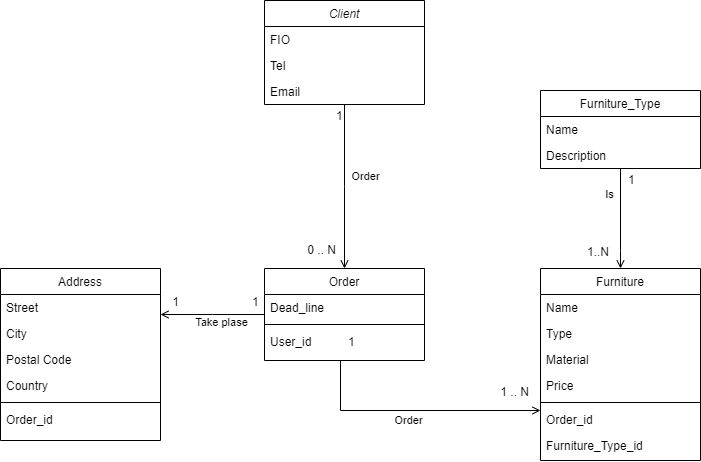

The diagram above was exported from draw.io. Its source (the exported page's mxGraphModel, read from the mxfile embedded in the PNG):
<mxGraphModel dx="1393" dy="758" grid="1" gridSize="10" guides="1" tooltips="1" connect="1" arrows="1" fold="1" page="1" pageScale="1" pageWidth="827" pageHeight="1169" math="0" shadow="0">
  <root>
    <mxCell id="WIyWlLk6GJQsqaUBKTNV-0" />
    <mxCell id="WIyWlLk6GJQsqaUBKTNV-1" parent="WIyWlLk6GJQsqaUBKTNV-0" />
    <mxCell id="zkfFHV4jXpPFQw0GAbJ--0" value="Client" style="swimlane;fontStyle=2;align=center;verticalAlign=top;childLayout=stackLayout;horizontal=1;startSize=26;horizontalStack=0;resizeParent=1;resizeLast=0;collapsible=1;marginBottom=0;rounded=0;shadow=0;strokeWidth=1;" parent="WIyWlLk6GJQsqaUBKTNV-1" vertex="1">
      <mxGeometry x="334" y="110" width="160" height="104" as="geometry">
        <mxRectangle x="230" y="140" width="160" height="26" as="alternateBounds" />
      </mxGeometry>
    </mxCell>
    <mxCell id="zkfFHV4jXpPFQw0GAbJ--1" value="FIO" style="text;align=left;verticalAlign=top;spacingLeft=4;spacingRight=4;overflow=hidden;rotatable=0;points=[[0,0.5],[1,0.5]];portConstraint=eastwest;" parent="zkfFHV4jXpPFQw0GAbJ--0" vertex="1">
      <mxGeometry y="26" width="160" height="26" as="geometry" />
    </mxCell>
    <mxCell id="zkfFHV4jXpPFQw0GAbJ--2" value="Tel" style="text;align=left;verticalAlign=top;spacingLeft=4;spacingRight=4;overflow=hidden;rotatable=0;points=[[0,0.5],[1,0.5]];portConstraint=eastwest;rounded=0;shadow=0;html=0;" parent="zkfFHV4jXpPFQw0GAbJ--0" vertex="1">
      <mxGeometry y="52" width="160" height="26" as="geometry" />
    </mxCell>
    <mxCell id="zkfFHV4jXpPFQw0GAbJ--3" value="Email" style="text;align=left;verticalAlign=top;spacingLeft=4;spacingRight=4;overflow=hidden;rotatable=0;points=[[0,0.5],[1,0.5]];portConstraint=eastwest;rounded=0;shadow=0;html=0;" parent="zkfFHV4jXpPFQw0GAbJ--0" vertex="1">
      <mxGeometry y="78" width="160" height="26" as="geometry" />
    </mxCell>
    <mxCell id="zkfFHV4jXpPFQw0GAbJ--6" value="Order" style="swimlane;fontStyle=0;align=center;verticalAlign=top;childLayout=stackLayout;horizontal=1;startSize=26;horizontalStack=0;resizeParent=1;resizeLast=0;collapsible=1;marginBottom=0;rounded=0;shadow=0;strokeWidth=1;" parent="WIyWlLk6GJQsqaUBKTNV-1" vertex="1">
      <mxGeometry x="334" y="378" width="160" height="92" as="geometry">
        <mxRectangle x="120" y="360" width="160" height="26" as="alternateBounds" />
      </mxGeometry>
    </mxCell>
    <mxCell id="zkfFHV4jXpPFQw0GAbJ--7" value="Dead_line" style="text;align=left;verticalAlign=top;spacingLeft=4;spacingRight=4;overflow=hidden;rotatable=0;points=[[0,0.5],[1,0.5]];portConstraint=eastwest;" parent="zkfFHV4jXpPFQw0GAbJ--6" vertex="1">
      <mxGeometry y="26" width="160" height="26" as="geometry" />
    </mxCell>
    <mxCell id="xbVWiVULhn9bxA8ygXG7-6" value="" style="line;html=1;strokeWidth=1;align=left;verticalAlign=middle;spacingTop=-1;spacingLeft=3;spacingRight=3;rotatable=0;labelPosition=right;points=[];portConstraint=eastwest;" parent="zkfFHV4jXpPFQw0GAbJ--6" vertex="1">
      <mxGeometry y="52" width="160" height="8" as="geometry" />
    </mxCell>
    <mxCell id="xbVWiVULhn9bxA8ygXG7-16" value="User_id" style="text;align=left;verticalAlign=top;spacingLeft=4;spacingRight=4;overflow=hidden;rotatable=0;points=[[0,0.5],[1,0.5]];portConstraint=eastwest;" parent="zkfFHV4jXpPFQw0GAbJ--6" vertex="1">
      <mxGeometry y="60" width="160" height="24" as="geometry" />
    </mxCell>
    <mxCell id="zkfFHV4jXpPFQw0GAbJ--13" value="Furniture" style="swimlane;fontStyle=0;align=center;verticalAlign=top;childLayout=stackLayout;horizontal=1;startSize=26;horizontalStack=0;resizeParent=1;resizeLast=0;collapsible=1;marginBottom=0;rounded=0;shadow=0;strokeWidth=1;" parent="WIyWlLk6GJQsqaUBKTNV-1" vertex="1">
      <mxGeometry x="610" y="378" width="160" height="192" as="geometry">
        <mxRectangle x="560" y="420" width="170" height="26" as="alternateBounds" />
      </mxGeometry>
    </mxCell>
    <mxCell id="zkfFHV4jXpPFQw0GAbJ--14" value="Name" style="text;align=left;verticalAlign=top;spacingLeft=4;spacingRight=4;overflow=hidden;rotatable=0;points=[[0,0.5],[1,0.5]];portConstraint=eastwest;" parent="zkfFHV4jXpPFQw0GAbJ--13" vertex="1">
      <mxGeometry y="26" width="160" height="26" as="geometry" />
    </mxCell>
    <mxCell id="xbVWiVULhn9bxA8ygXG7-13" value="Type" style="text;align=left;verticalAlign=top;spacingLeft=4;spacingRight=4;overflow=hidden;rotatable=0;points=[[0,0.5],[1,0.5]];portConstraint=eastwest;" parent="zkfFHV4jXpPFQw0GAbJ--13" vertex="1">
      <mxGeometry y="52" width="160" height="26" as="geometry" />
    </mxCell>
    <mxCell id="xbVWiVULhn9bxA8ygXG7-14" value="Material" style="text;align=left;verticalAlign=top;spacingLeft=4;spacingRight=4;overflow=hidden;rotatable=0;points=[[0,0.5],[1,0.5]];portConstraint=eastwest;" parent="zkfFHV4jXpPFQw0GAbJ--13" vertex="1">
      <mxGeometry y="78" width="160" height="26" as="geometry" />
    </mxCell>
    <mxCell id="xbVWiVULhn9bxA8ygXG7-15" value="Price" style="text;align=left;verticalAlign=top;spacingLeft=4;spacingRight=4;overflow=hidden;rotatable=0;points=[[0,0.5],[1,0.5]];portConstraint=eastwest;" parent="zkfFHV4jXpPFQw0GAbJ--13" vertex="1">
      <mxGeometry y="104" width="160" height="26" as="geometry" />
    </mxCell>
    <mxCell id="zkfFHV4jXpPFQw0GAbJ--15" value="" style="line;html=1;strokeWidth=1;align=left;verticalAlign=middle;spacingTop=-1;spacingLeft=3;spacingRight=3;rotatable=0;labelPosition=right;points=[];portConstraint=eastwest;" parent="zkfFHV4jXpPFQw0GAbJ--13" vertex="1">
      <mxGeometry y="130" width="160" height="8" as="geometry" />
    </mxCell>
    <mxCell id="KA_j6kp4ftDN63Qv4ikV-0" value="Order_id" style="text;align=left;verticalAlign=top;spacingLeft=4;spacingRight=4;overflow=hidden;rotatable=0;points=[[0,0.5],[1,0.5]];portConstraint=eastwest;" parent="zkfFHV4jXpPFQw0GAbJ--13" vertex="1">
      <mxGeometry y="138" width="160" height="26" as="geometry" />
    </mxCell>
    <mxCell id="KA_j6kp4ftDN63Qv4ikV-1" value="Furniture_Type_id" style="text;align=left;verticalAlign=top;spacingLeft=4;spacingRight=4;overflow=hidden;rotatable=0;points=[[0,0.5],[1,0.5]];portConstraint=eastwest;" parent="zkfFHV4jXpPFQw0GAbJ--13" vertex="1">
      <mxGeometry y="164" width="160" height="26" as="geometry" />
    </mxCell>
    <mxCell id="zkfFHV4jXpPFQw0GAbJ--17" value="Address" style="swimlane;fontStyle=0;align=center;verticalAlign=top;childLayout=stackLayout;horizontal=1;startSize=26;horizontalStack=0;resizeParent=1;resizeLast=0;collapsible=1;marginBottom=0;rounded=0;shadow=0;strokeWidth=1;" parent="WIyWlLk6GJQsqaUBKTNV-1" vertex="1">
      <mxGeometry x="70" y="378" width="160" height="172" as="geometry">
        <mxRectangle x="508" y="120" width="160" height="26" as="alternateBounds" />
      </mxGeometry>
    </mxCell>
    <mxCell id="zkfFHV4jXpPFQw0GAbJ--18" value="Street" style="text;align=left;verticalAlign=top;spacingLeft=4;spacingRight=4;overflow=hidden;rotatable=0;points=[[0,0.5],[1,0.5]];portConstraint=eastwest;" parent="zkfFHV4jXpPFQw0GAbJ--17" vertex="1">
      <mxGeometry y="26" width="160" height="26" as="geometry" />
    </mxCell>
    <mxCell id="zkfFHV4jXpPFQw0GAbJ--19" value="City" style="text;align=left;verticalAlign=top;spacingLeft=4;spacingRight=4;overflow=hidden;rotatable=0;points=[[0,0.5],[1,0.5]];portConstraint=eastwest;rounded=0;shadow=0;html=0;" parent="zkfFHV4jXpPFQw0GAbJ--17" vertex="1">
      <mxGeometry y="52" width="160" height="26" as="geometry" />
    </mxCell>
    <mxCell id="zkfFHV4jXpPFQw0GAbJ--21" value="Postal Code" style="text;align=left;verticalAlign=top;spacingLeft=4;spacingRight=4;overflow=hidden;rotatable=0;points=[[0,0.5],[1,0.5]];portConstraint=eastwest;rounded=0;shadow=0;html=0;" parent="zkfFHV4jXpPFQw0GAbJ--17" vertex="1">
      <mxGeometry y="78" width="160" height="26" as="geometry" />
    </mxCell>
    <mxCell id="zkfFHV4jXpPFQw0GAbJ--22" value="Country" style="text;align=left;verticalAlign=top;spacingLeft=4;spacingRight=4;overflow=hidden;rotatable=0;points=[[0,0.5],[1,0.5]];portConstraint=eastwest;rounded=0;shadow=0;html=0;" parent="zkfFHV4jXpPFQw0GAbJ--17" vertex="1">
      <mxGeometry y="104" width="160" height="26" as="geometry" />
    </mxCell>
    <mxCell id="KA_j6kp4ftDN63Qv4ikV-2" value="" style="line;html=1;strokeWidth=1;align=left;verticalAlign=middle;spacingTop=-1;spacingLeft=3;spacingRight=3;rotatable=0;labelPosition=right;points=[];portConstraint=eastwest;" parent="zkfFHV4jXpPFQw0GAbJ--17" vertex="1">
      <mxGeometry y="130" width="160" height="8" as="geometry" />
    </mxCell>
    <mxCell id="KA_j6kp4ftDN63Qv4ikV-3" value="Order_id" style="text;align=left;verticalAlign=top;spacingLeft=4;spacingRight=4;overflow=hidden;rotatable=0;points=[[0,0.5],[1,0.5]];portConstraint=eastwest;rounded=0;shadow=0;html=0;" parent="zkfFHV4jXpPFQw0GAbJ--17" vertex="1">
      <mxGeometry y="138" width="160" height="26" as="geometry" />
    </mxCell>
    <mxCell id="xbVWiVULhn9bxA8ygXG7-1" value="" style="endArrow=open;shadow=0;strokeWidth=1;rounded=0;curved=0;endFill=1;edgeStyle=elbowEdgeStyle;elbow=vertical;entryX=0.5;entryY=0;entryDx=0;entryDy=0;" parent="WIyWlLk6GJQsqaUBKTNV-1" source="zkfFHV4jXpPFQw0GAbJ--0" target="zkfFHV4jXpPFQw0GAbJ--6" edge="1">
      <mxGeometry x="0.5" y="41" relative="1" as="geometry">
        <mxPoint x="399.84000000000015" y="229.82000000000005" as="sourcePoint" />
        <mxPoint x="618" y="169" as="targetPoint" />
        <mxPoint x="-40" y="32" as="offset" />
      </mxGeometry>
    </mxCell>
    <mxCell id="xbVWiVULhn9bxA8ygXG7-2" value="1" style="resizable=0;align=left;verticalAlign=bottom;labelBackgroundColor=none;fontSize=12;" parent="xbVWiVULhn9bxA8ygXG7-1" connectable="0" vertex="1">
      <mxGeometry x="-1" relative="1" as="geometry">
        <mxPoint x="-10" y="20" as="offset" />
      </mxGeometry>
    </mxCell>
    <mxCell id="xbVWiVULhn9bxA8ygXG7-3" value="0 .. N" style="resizable=0;align=right;verticalAlign=bottom;labelBackgroundColor=none;fontSize=12;" parent="xbVWiVULhn9bxA8ygXG7-1" connectable="0" vertex="1">
      <mxGeometry x="1" relative="1" as="geometry">
        <mxPoint x="-7" y="-10" as="offset" />
      </mxGeometry>
    </mxCell>
    <mxCell id="xbVWiVULhn9bxA8ygXG7-5" value="Order" style="edgeLabel;html=1;align=center;verticalAlign=middle;resizable=0;points=[];" parent="xbVWiVULhn9bxA8ygXG7-1" connectable="0" vertex="1">
      <mxGeometry x="-0.2285" y="-1" relative="1" as="geometry">
        <mxPoint x="21" y="8" as="offset" />
      </mxGeometry>
    </mxCell>
    <mxCell id="xbVWiVULhn9bxA8ygXG7-8" value="" style="endArrow=open;shadow=0;strokeWidth=1;rounded=0;curved=0;endFill=1;edgeStyle=elbowEdgeStyle;elbow=vertical;" parent="WIyWlLk6GJQsqaUBKTNV-1" source="zkfFHV4jXpPFQw0GAbJ--6" target="zkfFHV4jXpPFQw0GAbJ--17" edge="1">
      <mxGeometry x="0.5" y="41" relative="1" as="geometry">
        <mxPoint x="260" y="397" as="sourcePoint" />
        <mxPoint x="260" y="513" as="targetPoint" />
        <mxPoint x="-40" y="32" as="offset" />
      </mxGeometry>
    </mxCell>
    <mxCell id="xbVWiVULhn9bxA8ygXG7-9" value="1" style="resizable=0;align=left;verticalAlign=bottom;labelBackgroundColor=none;fontSize=12;" parent="xbVWiVULhn9bxA8ygXG7-8" connectable="0" vertex="1">
      <mxGeometry x="-1" relative="1" as="geometry">
        <mxPoint x="-14" y="-4" as="offset" />
      </mxGeometry>
    </mxCell>
    <mxCell id="xbVWiVULhn9bxA8ygXG7-10" value="1" style="resizable=0;align=right;verticalAlign=bottom;labelBackgroundColor=none;fontSize=12;" parent="xbVWiVULhn9bxA8ygXG7-8" connectable="0" vertex="1">
      <mxGeometry x="1" relative="1" as="geometry">
        <mxPoint x="20" y="-4" as="offset" />
      </mxGeometry>
    </mxCell>
    <mxCell id="xbVWiVULhn9bxA8ygXG7-11" value="Take plase" style="edgeLabel;html=1;align=center;verticalAlign=middle;resizable=0;points=[];" parent="xbVWiVULhn9bxA8ygXG7-8" connectable="0" vertex="1">
      <mxGeometry x="-0.2285" y="-1" relative="1" as="geometry">
        <mxPoint x="-4" y="8" as="offset" />
      </mxGeometry>
    </mxCell>
    <mxCell id="xbVWiVULhn9bxA8ygXG7-17" value="" style="endArrow=open;shadow=0;strokeWidth=1;rounded=0;curved=0;endFill=1;edgeStyle=elbowEdgeStyle;elbow=vertical;" parent="WIyWlLk6GJQsqaUBKTNV-1" source="zkfFHV4jXpPFQw0GAbJ--6" target="zkfFHV4jXpPFQw0GAbJ--13" edge="1">
      <mxGeometry x="0.5" y="41" relative="1" as="geometry">
        <mxPoint x="480" y="560" as="sourcePoint" />
        <mxPoint x="676" y="560" as="targetPoint" />
        <mxPoint x="-40" y="32" as="offset" />
        <Array as="points">
          <mxPoint x="410" y="520" />
        </Array>
      </mxGeometry>
    </mxCell>
    <mxCell id="xbVWiVULhn9bxA8ygXG7-18" value="1" style="resizable=0;align=left;verticalAlign=bottom;labelBackgroundColor=none;fontSize=12;" parent="xbVWiVULhn9bxA8ygXG7-17" connectable="0" vertex="1">
      <mxGeometry x="-1" relative="1" as="geometry">
        <mxPoint x="6" y="-10" as="offset" />
      </mxGeometry>
    </mxCell>
    <mxCell id="xbVWiVULhn9bxA8ygXG7-19" value="1 .. N" style="resizable=0;align=right;verticalAlign=bottom;labelBackgroundColor=none;fontSize=12;" parent="xbVWiVULhn9bxA8ygXG7-17" connectable="0" vertex="1">
      <mxGeometry x="1" relative="1" as="geometry">
        <mxPoint x="-10" y="-10" as="offset" />
      </mxGeometry>
    </mxCell>
    <mxCell id="xbVWiVULhn9bxA8ygXG7-20" value="Order" style="edgeLabel;html=1;align=center;verticalAlign=middle;resizable=0;points=[];" parent="xbVWiVULhn9bxA8ygXG7-17" connectable="0" vertex="1">
      <mxGeometry x="-0.2285" y="-1" relative="1" as="geometry">
        <mxPoint x="21" y="8" as="offset" />
      </mxGeometry>
    </mxCell>
    <mxCell id="xbVWiVULhn9bxA8ygXG7-22" value="Furniture_Type" style="swimlane;fontStyle=0;align=center;verticalAlign=top;childLayout=stackLayout;horizontal=1;startSize=26;horizontalStack=0;resizeParent=1;resizeLast=0;collapsible=1;marginBottom=0;rounded=0;shadow=0;strokeWidth=1;" parent="WIyWlLk6GJQsqaUBKTNV-1" vertex="1">
      <mxGeometry x="610" y="200" width="160" height="78" as="geometry">
        <mxRectangle x="560" y="420" width="170" height="26" as="alternateBounds" />
      </mxGeometry>
    </mxCell>
    <mxCell id="xbVWiVULhn9bxA8ygXG7-23" value="Name" style="text;align=left;verticalAlign=top;spacingLeft=4;spacingRight=4;overflow=hidden;rotatable=0;points=[[0,0.5],[1,0.5]];portConstraint=eastwest;" parent="xbVWiVULhn9bxA8ygXG7-22" vertex="1">
      <mxGeometry y="26" width="160" height="26" as="geometry" />
    </mxCell>
    <mxCell id="xbVWiVULhn9bxA8ygXG7-28" value="Description" style="text;align=left;verticalAlign=top;spacingLeft=4;spacingRight=4;overflow=hidden;rotatable=0;points=[[0,0.5],[1,0.5]];portConstraint=eastwest;" parent="xbVWiVULhn9bxA8ygXG7-22" vertex="1">
      <mxGeometry y="52" width="160" height="26" as="geometry" />
    </mxCell>
    <mxCell id="xbVWiVULhn9bxA8ygXG7-29" value="" style="endArrow=open;shadow=0;strokeWidth=1;rounded=0;curved=0;endFill=1;edgeStyle=elbowEdgeStyle;elbow=vertical;entryX=0.5;entryY=0;entryDx=0;entryDy=0;exitX=0.5;exitY=1;exitDx=0;exitDy=0;" parent="WIyWlLk6GJQsqaUBKTNV-1" source="xbVWiVULhn9bxA8ygXG7-22" target="zkfFHV4jXpPFQw0GAbJ--13" edge="1">
      <mxGeometry x="0.5" y="41" relative="1" as="geometry">
        <mxPoint x="730" y="320" as="sourcePoint" />
        <mxPoint x="689.76" y="290" as="targetPoint" />
        <mxPoint x="-40" y="32" as="offset" />
        <Array as="points">
          <mxPoint x="689.76" y="360" />
        </Array>
      </mxGeometry>
    </mxCell>
    <mxCell id="xbVWiVULhn9bxA8ygXG7-30" value="1" style="resizable=0;align=left;verticalAlign=bottom;labelBackgroundColor=none;fontSize=12;" parent="xbVWiVULhn9bxA8ygXG7-29" connectable="0" vertex="1">
      <mxGeometry x="-1" relative="1" as="geometry">
        <mxPoint x="6" y="20" as="offset" />
      </mxGeometry>
    </mxCell>
    <mxCell id="xbVWiVULhn9bxA8ygXG7-31" value="1..N" style="resizable=0;align=right;verticalAlign=bottom;labelBackgroundColor=none;fontSize=12;" parent="xbVWiVULhn9bxA8ygXG7-29" connectable="0" vertex="1">
      <mxGeometry x="1" relative="1" as="geometry">
        <mxPoint x="-10" y="-8" as="offset" />
      </mxGeometry>
    </mxCell>
    <mxCell id="xbVWiVULhn9bxA8ygXG7-32" value="Is" style="edgeLabel;html=1;align=center;verticalAlign=middle;resizable=0;points=[];" parent="xbVWiVULhn9bxA8ygXG7-29" connectable="0" vertex="1">
      <mxGeometry x="-0.2285" y="-1" relative="1" as="geometry">
        <mxPoint x="-11" y="-14" as="offset" />
      </mxGeometry>
    </mxCell>
  </root>
</mxGraphModel>